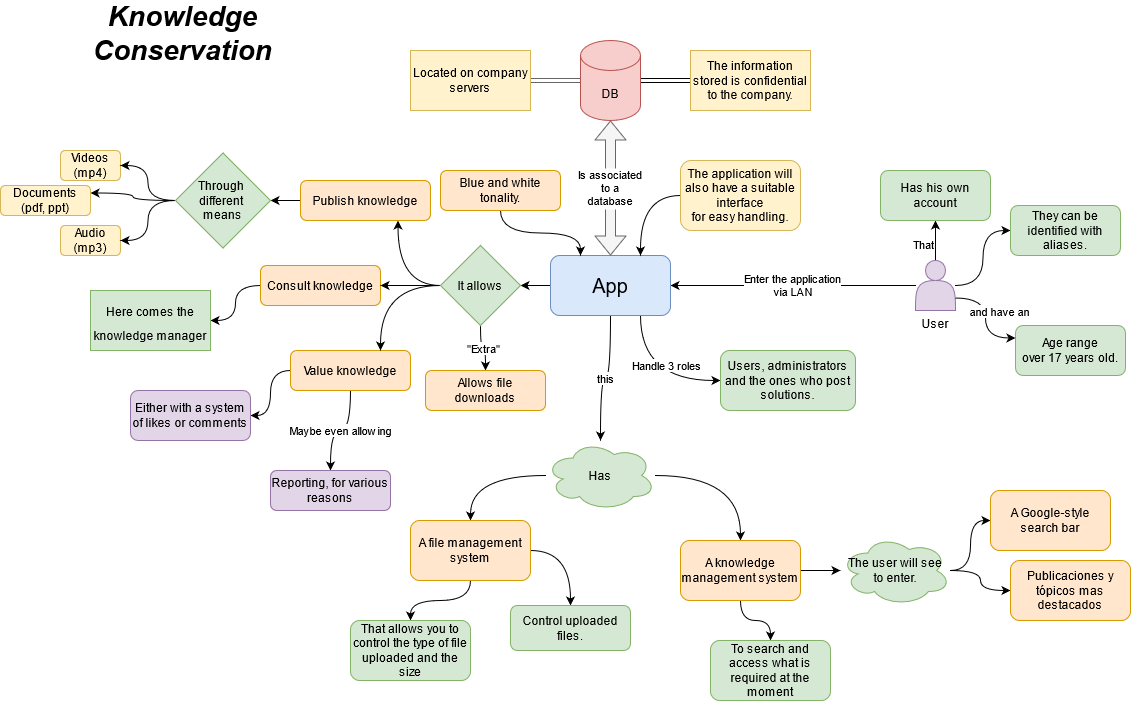

The diagram above was exported from draw.io. Its source (the exported page's mxGraphModel, read from the mxfile embedded in the PNG):
<mxGraphModel dx="1212" dy="51" grid="1" gridSize="10" guides="1" tooltips="1" connect="1" arrows="1" fold="1" page="1" pageScale="1" pageWidth="850" pageHeight="1100" math="0" shadow="0">
  <root>
    <mxCell id="0" />
    <mxCell id="1" parent="0" />
    <mxCell id="qrVtXAdFcfv8uWkVoBmv-83" value="&lt;div&gt;Knowledge Conservation&lt;br&gt;&lt;/div&gt;&lt;div&gt;&lt;br&gt;&lt;/div&gt;" style="text;html=1;strokeColor=none;fillColor=none;align=center;verticalAlign=middle;whiteSpace=wrap;rounded=0;fontSize=28;fontStyle=3;fontFamily=Helvetica;" parent="1" vertex="1">
      <mxGeometry x="890" y="1450" width="315" height="40" as="geometry" />
    </mxCell>
    <mxCell id="qrVtXAdFcfv8uWkVoBmv-84" style="edgeStyle=orthogonalEdgeStyle;curved=1;rounded=0;orthogonalLoop=1;jettySize=auto;html=1;entryX=0.5;entryY=1;entryDx=0;entryDy=0;" parent="1" source="qrVtXAdFcfv8uWkVoBmv-88" target="qrVtXAdFcfv8uWkVoBmv-123" edge="1">
      <mxGeometry relative="1" as="geometry" />
    </mxCell>
    <mxCell id="qrVtXAdFcfv8uWkVoBmv-85" value="That" style="edgeLabel;html=1;align=center;verticalAlign=middle;resizable=0;points=[];" parent="qrVtXAdFcfv8uWkVoBmv-84" connectable="0" vertex="1">
      <mxGeometry x="-0.131" y="13" relative="1" as="geometry">
        <mxPoint as="offset" />
      </mxGeometry>
    </mxCell>
    <mxCell id="qrVtXAdFcfv8uWkVoBmv-86" value="&lt;div&gt;Enter the application&lt;/div&gt;&lt;div&gt;via LAN&lt;/div&gt;" style="edgeStyle=orthogonalEdgeStyle;curved=1;rounded=0;orthogonalLoop=1;jettySize=auto;html=1;entryX=1;entryY=0.5;entryDx=0;entryDy=0;" parent="1" source="qrVtXAdFcfv8uWkVoBmv-88" target="qrVtXAdFcfv8uWkVoBmv-107" edge="1">
      <mxGeometry relative="1" as="geometry" />
    </mxCell>
    <mxCell id="qrVtXAdFcfv8uWkVoBmv-87" style="edgeStyle=orthogonalEdgeStyle;curved=1;rounded=0;orthogonalLoop=1;jettySize=auto;html=1;entryX=0;entryY=0.5;entryDx=0;entryDy=0;" parent="1" source="qrVtXAdFcfv8uWkVoBmv-88" target="qrVtXAdFcfv8uWkVoBmv-150" edge="1">
      <mxGeometry relative="1" as="geometry" />
    </mxCell>
    <mxCell id="qrVtXAdFcfv8uWkVoBmv-88" value="" style="shape=actor;whiteSpace=wrap;html=1;fillColor=#e1d5e7;strokeColor=#9673a6;" parent="1" vertex="1">
      <mxGeometry x="1780" y="1680" width="40" height="50" as="geometry" />
    </mxCell>
    <mxCell id="qrVtXAdFcfv8uWkVoBmv-89" value="User" style="text;html=1;strokeColor=none;fillColor=none;align=center;verticalAlign=middle;whiteSpace=wrap;rounded=0;" parent="1" vertex="1">
      <mxGeometry x="1780" y="1730" width="40" height="25" as="geometry" />
    </mxCell>
    <mxCell id="qrVtXAdFcfv8uWkVoBmv-90" style="edgeStyle=orthogonalEdgeStyle;curved=1;rounded=0;orthogonalLoop=1;jettySize=auto;html=1;entryX=1;entryY=0.5;entryDx=0;entryDy=0;" parent="1" source="qrVtXAdFcfv8uWkVoBmv-91" target="qrVtXAdFcfv8uWkVoBmv-122" edge="1">
      <mxGeometry relative="1" as="geometry" />
    </mxCell>
    <mxCell id="qrVtXAdFcfv8uWkVoBmv-91" value="&lt;div&gt;Publish knowledge&lt;/div&gt;" style="rounded=1;whiteSpace=wrap;html=1;fillColor=#ffe6cc;strokeColor=#d79b00;" parent="1" vertex="1">
      <mxGeometry x="1165" y="1600" width="130" height="40" as="geometry" />
    </mxCell>
    <mxCell id="qrVtXAdFcfv8uWkVoBmv-92" style="edgeStyle=orthogonalEdgeStyle;curved=1;rounded=0;orthogonalLoop=1;jettySize=auto;html=1;entryX=1;entryY=0.5;entryDx=0;entryDy=0;fontSize=20;" parent="1" source="qrVtXAdFcfv8uWkVoBmv-93" target="qrVtXAdFcfv8uWkVoBmv-135" edge="1">
      <mxGeometry relative="1" as="geometry" />
    </mxCell>
    <mxCell id="qrVtXAdFcfv8uWkVoBmv-93" value="&lt;div&gt;Consult knowledge&lt;/div&gt;" style="rounded=1;whiteSpace=wrap;html=1;fillColor=#ffe6cc;strokeColor=#d79b00;" parent="1" vertex="1">
      <mxGeometry x="1125" y="1685" width="120" height="40" as="geometry" />
    </mxCell>
    <mxCell id="qrVtXAdFcfv8uWkVoBmv-94" value="&lt;div&gt;Maybe even allowing&lt;/div&gt;" style="edgeStyle=orthogonalEdgeStyle;curved=1;rounded=0;orthogonalLoop=1;jettySize=auto;html=1;entryX=0.5;entryY=0;entryDx=0;entryDy=0;" parent="1" source="qrVtXAdFcfv8uWkVoBmv-96" target="qrVtXAdFcfv8uWkVoBmv-129" edge="1">
      <mxGeometry relative="1" as="geometry" />
    </mxCell>
    <mxCell id="qrVtXAdFcfv8uWkVoBmv-95" style="edgeStyle=orthogonalEdgeStyle;curved=1;rounded=0;orthogonalLoop=1;jettySize=auto;html=1;entryX=1;entryY=0.5;entryDx=0;entryDy=0;" parent="1" source="qrVtXAdFcfv8uWkVoBmv-96" target="qrVtXAdFcfv8uWkVoBmv-128" edge="1">
      <mxGeometry relative="1" as="geometry" />
    </mxCell>
    <mxCell id="qrVtXAdFcfv8uWkVoBmv-96" value="Value knowledge" style="rounded=1;whiteSpace=wrap;html=1;fillColor=#ffe6cc;strokeColor=#d79b00;" parent="1" vertex="1">
      <mxGeometry x="1155" y="1770" width="120" height="40" as="geometry" />
    </mxCell>
    <mxCell id="qrVtXAdFcfv8uWkVoBmv-97" value="Documents (pdf, ppt)" style="rounded=1;whiteSpace=wrap;html=1;fillColor=#fff2cc;strokeColor=#d6b656;" parent="1" vertex="1">
      <mxGeometry x="865" y="1605" width="90" height="30" as="geometry" />
    </mxCell>
    <mxCell id="qrVtXAdFcfv8uWkVoBmv-98" value="Videos (mp4)" style="rounded=1;whiteSpace=wrap;html=1;fillColor=#fff2cc;strokeColor=#d6b656;" parent="1" vertex="1">
      <mxGeometry x="925" y="1570" width="60" height="30" as="geometry" />
    </mxCell>
    <mxCell id="qrVtXAdFcfv8uWkVoBmv-99" value="Audio&lt;br&gt;(mp3)" style="rounded=1;whiteSpace=wrap;html=1;fillColor=#fff2cc;strokeColor=#d6b656;" parent="1" vertex="1">
      <mxGeometry x="925" y="1645" width="60" height="30" as="geometry" />
    </mxCell>
    <mxCell id="qrVtXAdFcfv8uWkVoBmv-100" style="edgeStyle=orthogonalEdgeStyle;curved=1;rounded=0;orthogonalLoop=1;jettySize=auto;html=1;entryX=1;entryY=0.5;entryDx=0;entryDy=0;shape=link;fillColor=#f5f5f5;strokeColor=#666666;" parent="1" source="qrVtXAdFcfv8uWkVoBmv-102" target="qrVtXAdFcfv8uWkVoBmv-134" edge="1">
      <mxGeometry relative="1" as="geometry" />
    </mxCell>
    <mxCell id="qrVtXAdFcfv8uWkVoBmv-101" style="edgeStyle=orthogonalEdgeStyle;curved=1;rounded=0;orthogonalLoop=1;jettySize=auto;html=1;entryX=0;entryY=0.5;entryDx=0;entryDy=0;shape=link;" parent="1" source="qrVtXAdFcfv8uWkVoBmv-102" target="qrVtXAdFcfv8uWkVoBmv-145" edge="1">
      <mxGeometry relative="1" as="geometry" />
    </mxCell>
    <mxCell id="qrVtXAdFcfv8uWkVoBmv-102" value="DB" style="shape=cylinder3;whiteSpace=wrap;html=1;boundedLbl=1;backgroundOutline=1;size=15;fillColor=#f8cecc;strokeColor=#b85450;" parent="1" vertex="1">
      <mxGeometry x="1445" y="1460" width="60" height="80" as="geometry" />
    </mxCell>
    <mxCell id="qrVtXAdFcfv8uWkVoBmv-103" value="this" style="edgeStyle=orthogonalEdgeStyle;curved=1;rounded=0;orthogonalLoop=1;jettySize=auto;html=1;" parent="1" source="qrVtXAdFcfv8uWkVoBmv-107" target="qrVtXAdFcfv8uWkVoBmv-115" edge="1">
      <mxGeometry relative="1" as="geometry" />
    </mxCell>
    <mxCell id="qrVtXAdFcfv8uWkVoBmv-104" style="edgeStyle=orthogonalEdgeStyle;curved=1;rounded=0;orthogonalLoop=1;jettySize=auto;html=1;" parent="1" source="qrVtXAdFcfv8uWkVoBmv-107" target="qrVtXAdFcfv8uWkVoBmv-112" edge="1">
      <mxGeometry relative="1" as="geometry" />
    </mxCell>
    <mxCell id="qrVtXAdFcfv8uWkVoBmv-105" style="edgeStyle=orthogonalEdgeStyle;curved=1;rounded=0;orthogonalLoop=1;jettySize=auto;html=1;entryX=0;entryY=0.5;entryDx=0;entryDy=0;exitX=0.75;exitY=1;exitDx=0;exitDy=0;" parent="1" source="qrVtXAdFcfv8uWkVoBmv-107" target="qrVtXAdFcfv8uWkVoBmv-151" edge="1">
      <mxGeometry relative="1" as="geometry">
        <mxPoint x="1575" y="1792.5" as="targetPoint" />
      </mxGeometry>
    </mxCell>
    <mxCell id="qrVtXAdFcfv8uWkVoBmv-106" value="Handle 3 roles" style="edgeLabel;html=1;align=center;verticalAlign=middle;resizable=0;points=[];" parent="qrVtXAdFcfv8uWkVoBmv-105" connectable="0" vertex="1">
      <mxGeometry x="0.2348" y="16" relative="1" as="geometry">
        <mxPoint as="offset" />
      </mxGeometry>
    </mxCell>
    <mxCell id="qrVtXAdFcfv8uWkVoBmv-107" value="App" style="rounded=1;whiteSpace=wrap;html=1;fontSize=20;fillColor=#dae8fc;strokeColor=#6c8ebf;" parent="1" vertex="1">
      <mxGeometry x="1415" y="1675" width="120" height="60" as="geometry" />
    </mxCell>
    <mxCell id="qrVtXAdFcfv8uWkVoBmv-108" style="edgeStyle=orthogonalEdgeStyle;curved=1;rounded=0;orthogonalLoop=1;jettySize=auto;html=1;entryX=0.75;entryY=1;entryDx=0;entryDy=0;" parent="1" source="qrVtXAdFcfv8uWkVoBmv-112" target="qrVtXAdFcfv8uWkVoBmv-91" edge="1">
      <mxGeometry relative="1" as="geometry" />
    </mxCell>
    <mxCell id="qrVtXAdFcfv8uWkVoBmv-109" style="edgeStyle=orthogonalEdgeStyle;curved=1;rounded=0;orthogonalLoop=1;jettySize=auto;html=1;" parent="1" source="qrVtXAdFcfv8uWkVoBmv-112" target="qrVtXAdFcfv8uWkVoBmv-93" edge="1">
      <mxGeometry relative="1" as="geometry" />
    </mxCell>
    <mxCell id="qrVtXAdFcfv8uWkVoBmv-110" style="edgeStyle=orthogonalEdgeStyle;curved=1;rounded=0;orthogonalLoop=1;jettySize=auto;html=1;entryX=0.75;entryY=0;entryDx=0;entryDy=0;" parent="1" source="qrVtXAdFcfv8uWkVoBmv-112" target="qrVtXAdFcfv8uWkVoBmv-96" edge="1">
      <mxGeometry relative="1" as="geometry" />
    </mxCell>
    <mxCell id="qrVtXAdFcfv8uWkVoBmv-111" value="&quot;Extra&quot;" style="edgeStyle=orthogonalEdgeStyle;curved=1;rounded=0;orthogonalLoop=1;jettySize=auto;html=1;entryX=0.5;entryY=0;entryDx=0;entryDy=0;" parent="1" source="qrVtXAdFcfv8uWkVoBmv-112" target="qrVtXAdFcfv8uWkVoBmv-147" edge="1">
      <mxGeometry relative="1" as="geometry" />
    </mxCell>
    <mxCell id="qrVtXAdFcfv8uWkVoBmv-112" value="&lt;div&gt;It allows&lt;/div&gt;" style="rhombus;whiteSpace=wrap;html=1;fillColor=#d5e8d4;strokeColor=#82b366;" parent="1" vertex="1">
      <mxGeometry x="1305" y="1665" width="80" height="80" as="geometry" />
    </mxCell>
    <mxCell id="qrVtXAdFcfv8uWkVoBmv-113" style="edgeStyle=orthogonalEdgeStyle;curved=1;rounded=0;orthogonalLoop=1;jettySize=auto;html=1;entryX=0.5;entryY=0;entryDx=0;entryDy=0;" parent="1" source="qrVtXAdFcfv8uWkVoBmv-115" target="qrVtXAdFcfv8uWkVoBmv-127" edge="1">
      <mxGeometry relative="1" as="geometry" />
    </mxCell>
    <mxCell id="qrVtXAdFcfv8uWkVoBmv-114" style="edgeStyle=orthogonalEdgeStyle;curved=1;rounded=0;orthogonalLoop=1;jettySize=auto;html=1;entryX=0.5;entryY=0;entryDx=0;entryDy=0;" parent="1" source="qrVtXAdFcfv8uWkVoBmv-115" target="qrVtXAdFcfv8uWkVoBmv-118" edge="1">
      <mxGeometry relative="1" as="geometry" />
    </mxCell>
    <mxCell id="qrVtXAdFcfv8uWkVoBmv-115" value="Has" style="ellipse;shape=cloud;whiteSpace=wrap;html=1;fillColor=#d5e8d4;strokeColor=#82b366;" parent="1" vertex="1">
      <mxGeometry x="1410" y="1860" width="110" height="70" as="geometry" />
    </mxCell>
    <mxCell id="qrVtXAdFcfv8uWkVoBmv-116" style="edgeStyle=orthogonalEdgeStyle;curved=1;rounded=0;orthogonalLoop=1;jettySize=auto;html=1;entryX=0.5;entryY=0;entryDx=0;entryDy=0;" parent="1" source="qrVtXAdFcfv8uWkVoBmv-118" target="qrVtXAdFcfv8uWkVoBmv-130" edge="1">
      <mxGeometry relative="1" as="geometry" />
    </mxCell>
    <mxCell id="qrVtXAdFcfv8uWkVoBmv-117" style="edgeStyle=orthogonalEdgeStyle;curved=1;rounded=0;orthogonalLoop=1;jettySize=auto;html=1;entryX=0.5;entryY=0;entryDx=0;entryDy=0;exitX=1;exitY=0.5;exitDx=0;exitDy=0;" parent="1" source="qrVtXAdFcfv8uWkVoBmv-118" target="qrVtXAdFcfv8uWkVoBmv-146" edge="1">
      <mxGeometry relative="1" as="geometry" />
    </mxCell>
    <mxCell id="qrVtXAdFcfv8uWkVoBmv-118" value="A file management system" style="rounded=1;whiteSpace=wrap;html=1;fillColor=#ffe6cc;strokeColor=#d79b00;" parent="1" vertex="1">
      <mxGeometry x="1275" y="1940" width="120" height="60" as="geometry" />
    </mxCell>
    <mxCell id="qrVtXAdFcfv8uWkVoBmv-119" style="edgeStyle=orthogonalEdgeStyle;curved=1;rounded=0;orthogonalLoop=1;jettySize=auto;html=1;entryX=1;entryY=0.25;entryDx=0;entryDy=0;" parent="1" source="qrVtXAdFcfv8uWkVoBmv-122" target="qrVtXAdFcfv8uWkVoBmv-97" edge="1">
      <mxGeometry relative="1" as="geometry" />
    </mxCell>
    <mxCell id="qrVtXAdFcfv8uWkVoBmv-120" style="edgeStyle=orthogonalEdgeStyle;curved=1;rounded=0;orthogonalLoop=1;jettySize=auto;html=1;entryX=1;entryY=0.5;entryDx=0;entryDy=0;" parent="1" source="qrVtXAdFcfv8uWkVoBmv-122" target="qrVtXAdFcfv8uWkVoBmv-98" edge="1">
      <mxGeometry relative="1" as="geometry" />
    </mxCell>
    <mxCell id="qrVtXAdFcfv8uWkVoBmv-121" style="edgeStyle=orthogonalEdgeStyle;curved=1;rounded=0;orthogonalLoop=1;jettySize=auto;html=1;entryX=1;entryY=0.5;entryDx=0;entryDy=0;" parent="1" source="qrVtXAdFcfv8uWkVoBmv-122" target="qrVtXAdFcfv8uWkVoBmv-99" edge="1">
      <mxGeometry relative="1" as="geometry" />
    </mxCell>
    <mxCell id="qrVtXAdFcfv8uWkVoBmv-122" value="&lt;div&gt;Through&amp;nbsp;&lt;/div&gt;&lt;div&gt;different&amp;nbsp;&lt;/div&gt;&lt;div&gt;means&lt;/div&gt;" style="rhombus;whiteSpace=wrap;html=1;fillColor=#d5e8d4;strokeColor=#82b366;" parent="1" vertex="1">
      <mxGeometry x="1040" y="1572.5" width="95" height="95" as="geometry" />
    </mxCell>
    <mxCell id="qrVtXAdFcfv8uWkVoBmv-123" value="&lt;div&gt;Has his own account&lt;/div&gt;" style="rounded=1;whiteSpace=wrap;html=1;fillColor=#d5e8d4;strokeColor=#82b366;" parent="1" vertex="1">
      <mxGeometry x="1745" y="1590" width="110" height="50" as="geometry" />
    </mxCell>
    <mxCell id="qrVtXAdFcfv8uWkVoBmv-124" value="Is associated&#10;to a&#10;database" style="endArrow=classic;startArrow=classic;entryX=0.5;entryY=1;entryDx=0;entryDy=0;entryPerimeter=0;exitX=0.5;exitY=0;exitDx=0;exitDy=0;shape=flexArrow;fillColor=#f5f5f5;strokeColor=#666666;" parent="1" source="qrVtXAdFcfv8uWkVoBmv-107" target="qrVtXAdFcfv8uWkVoBmv-102" edge="1">
      <mxGeometry width="50" height="50" relative="1" as="geometry">
        <mxPoint x="1455" y="1630" as="sourcePoint" />
        <mxPoint x="1505" y="1580" as="targetPoint" />
      </mxGeometry>
    </mxCell>
    <mxCell id="qrVtXAdFcfv8uWkVoBmv-125" style="edgeStyle=orthogonalEdgeStyle;curved=1;rounded=0;orthogonalLoop=1;jettySize=auto;html=1;" parent="1" source="qrVtXAdFcfv8uWkVoBmv-127" target="qrVtXAdFcfv8uWkVoBmv-133" edge="1">
      <mxGeometry relative="1" as="geometry" />
    </mxCell>
    <mxCell id="qrVtXAdFcfv8uWkVoBmv-126" style="edgeStyle=orthogonalEdgeStyle;rounded=0;orthogonalLoop=1;jettySize=auto;html=1;entryX=0;entryY=0.5;entryDx=0;entryDy=0;" parent="1" source="qrVtXAdFcfv8uWkVoBmv-127" edge="1">
      <mxGeometry relative="1" as="geometry">
        <mxPoint x="1705" y="1990" as="targetPoint" />
      </mxGeometry>
    </mxCell>
    <mxCell id="qrVtXAdFcfv8uWkVoBmv-127" value="A knowledge management system" style="rounded=1;whiteSpace=wrap;html=1;fillColor=#ffe6cc;strokeColor=#d79b00;" parent="1" vertex="1">
      <mxGeometry x="1545" y="1960" width="120" height="60" as="geometry" />
    </mxCell>
    <mxCell id="qrVtXAdFcfv8uWkVoBmv-128" value="Either with a system of likes or comments" style="rounded=1;whiteSpace=wrap;html=1;fillColor=#e1d5e7;strokeColor=#9673a6;" parent="1" vertex="1">
      <mxGeometry x="995" y="1810" width="120" height="50" as="geometry" />
    </mxCell>
    <mxCell id="qrVtXAdFcfv8uWkVoBmv-129" value="Reporting, for various reasons" style="rounded=1;whiteSpace=wrap;html=1;fillColor=#e1d5e7;strokeColor=#9673a6;" parent="1" vertex="1">
      <mxGeometry x="1135" y="1890" width="120" height="40" as="geometry" />
    </mxCell>
    <mxCell id="qrVtXAdFcfv8uWkVoBmv-130" value="That allows you to control the type of file uploaded and the size" style="rounded=1;whiteSpace=wrap;html=1;fillColor=#d5e8d4;strokeColor=#82b366;" parent="1" vertex="1">
      <mxGeometry x="1215" y="2040" width="120" height="60" as="geometry" />
    </mxCell>
    <mxCell id="qrVtXAdFcfv8uWkVoBmv-131" style="edgeStyle=orthogonalEdgeStyle;curved=1;rounded=0;orthogonalLoop=1;jettySize=auto;html=1;entryX=0.75;entryY=0;entryDx=0;entryDy=0;exitX=0;exitY=0.5;exitDx=0;exitDy=0;" parent="1" source="qrVtXAdFcfv8uWkVoBmv-132" target="qrVtXAdFcfv8uWkVoBmv-107" edge="1">
      <mxGeometry relative="1" as="geometry" />
    </mxCell>
    <mxCell id="qrVtXAdFcfv8uWkVoBmv-132" value="&lt;div&gt;The application will also have a suitable interface&lt;/div&gt;&lt;div&gt;for easy handling.&lt;/div&gt;" style="rounded=1;whiteSpace=wrap;html=1;fillColor=#fff2cc;strokeColor=#d6b656;" parent="1" vertex="1">
      <mxGeometry x="1545" y="1580" width="120" height="70" as="geometry" />
    </mxCell>
    <mxCell id="qrVtXAdFcfv8uWkVoBmv-133" value="&lt;div&gt;&lt;span&gt;To search and access what is required at the moment&lt;/span&gt;&lt;br&gt;&lt;/div&gt;" style="rounded=1;whiteSpace=wrap;html=1;fillColor=#d5e8d4;strokeColor=#82b366;" parent="1" vertex="1">
      <mxGeometry x="1575" y="2060" width="120" height="60" as="geometry" />
    </mxCell>
    <mxCell id="qrVtXAdFcfv8uWkVoBmv-134" value="Located on company servers" style="rounded=0;whiteSpace=wrap;fillColor=#fff2cc;strokeColor=#d6b656;" parent="1" vertex="1">
      <mxGeometry x="1275" y="1470" width="120" height="60" as="geometry" />
    </mxCell>
    <mxCell id="qrVtXAdFcfv8uWkVoBmv-135" value="&lt;div&gt;&lt;span style=&quot;font-size: 12px&quot;&gt;Here comes the&lt;/span&gt;&lt;/div&gt;&lt;div&gt;&lt;span style=&quot;font-size: 12px&quot;&gt;knowledge manager&lt;/span&gt;&lt;/div&gt;" style="rounded=0;whiteSpace=wrap;html=1;fontSize=20;horizontal=1;fillColor=#d5e8d4;strokeColor=#82b366;" parent="1" vertex="1">
      <mxGeometry x="955" y="1710" width="120" height="60" as="geometry" />
    </mxCell>
    <mxCell id="qrVtXAdFcfv8uWkVoBmv-136" style="edgeStyle=orthogonalEdgeStyle;rounded=0;orthogonalLoop=1;jettySize=auto;html=1;entryX=0;entryY=0.5;entryDx=0;entryDy=0;curved=1;" parent="1" source="qrVtXAdFcfv8uWkVoBmv-138" target="qrVtXAdFcfv8uWkVoBmv-139" edge="1">
      <mxGeometry relative="1" as="geometry" />
    </mxCell>
    <mxCell id="qrVtXAdFcfv8uWkVoBmv-137" style="edgeStyle=orthogonalEdgeStyle;curved=1;rounded=0;orthogonalLoop=1;jettySize=auto;html=1;entryX=0;entryY=0.5;entryDx=0;entryDy=0;" parent="1" source="qrVtXAdFcfv8uWkVoBmv-138" target="qrVtXAdFcfv8uWkVoBmv-140" edge="1">
      <mxGeometry relative="1" as="geometry" />
    </mxCell>
    <mxCell id="qrVtXAdFcfv8uWkVoBmv-138" value="&lt;div&gt;The user will see&lt;/div&gt;&lt;div&gt;to enter.&lt;/div&gt;" style="ellipse;shape=cloud;whiteSpace=wrap;html=1;fillColor=#d5e8d4;strokeColor=#82b366;" parent="1" vertex="1">
      <mxGeometry x="1705" y="1955" width="110" height="70" as="geometry" />
    </mxCell>
    <mxCell id="qrVtXAdFcfv8uWkVoBmv-139" value="A Google-style search bar" style="rounded=1;whiteSpace=wrap;html=1;fillColor=#ffe6cc;strokeColor=#d79b00;" parent="1" vertex="1">
      <mxGeometry x="1855" y="1910" width="120" height="60" as="geometry" />
    </mxCell>
    <mxCell id="qrVtXAdFcfv8uWkVoBmv-140" value="Publicaciones y tópicos mas destacados" style="rounded=1;whiteSpace=wrap;html=1;fillColor=#ffe6cc;strokeColor=#d79b00;" parent="1" vertex="1">
      <mxGeometry x="1875" y="1980" width="120" height="60" as="geometry" />
    </mxCell>
    <mxCell id="qrVtXAdFcfv8uWkVoBmv-142" value="&lt;div&gt;&lt;span&gt;Age range&lt;/span&gt;&lt;br&gt;&lt;/div&gt;&lt;div&gt;over 17 years old.&lt;/div&gt;" style="rounded=1;whiteSpace=wrap;html=1;fillColor=#d5e8d4;strokeColor=#82b366;" parent="1" vertex="1">
      <mxGeometry x="1880" y="1745" width="110" height="50" as="geometry" />
    </mxCell>
    <mxCell id="qrVtXAdFcfv8uWkVoBmv-143" style="edgeStyle=orthogonalEdgeStyle;curved=1;rounded=0;orthogonalLoop=1;jettySize=auto;html=1;exitX=1;exitY=0.75;exitDx=0;exitDy=0;entryX=0;entryY=0.25;entryDx=0;entryDy=0;" parent="1" source="qrVtXAdFcfv8uWkVoBmv-88" target="qrVtXAdFcfv8uWkVoBmv-142" edge="1">
      <mxGeometry relative="1" as="geometry">
        <mxPoint x="1810" y="1690" as="sourcePoint" />
        <mxPoint x="1875" y="1718" as="targetPoint" />
      </mxGeometry>
    </mxCell>
    <mxCell id="qrVtXAdFcfv8uWkVoBmv-144" value="and have an" style="edgeLabel;html=1;align=center;verticalAlign=middle;resizable=0;points=[];" parent="qrVtXAdFcfv8uWkVoBmv-143" connectable="0" vertex="1">
      <mxGeometry x="-0.131" y="13" relative="1" as="geometry">
        <mxPoint as="offset" />
      </mxGeometry>
    </mxCell>
    <mxCell id="qrVtXAdFcfv8uWkVoBmv-145" value="The information stored is confidential to the company." style="rounded=0;whiteSpace=wrap;fillColor=#fff2cc;strokeColor=#d6b656;" parent="1" vertex="1">
      <mxGeometry x="1555" y="1470" width="120" height="60" as="geometry" />
    </mxCell>
    <mxCell id="qrVtXAdFcfv8uWkVoBmv-146" value="Control uploaded files." style="rounded=1;whiteSpace=wrap;html=1;fillColor=#d5e8d4;strokeColor=#82b366;" parent="1" vertex="1">
      <mxGeometry x="1375" y="2025" width="120" height="45" as="geometry" />
    </mxCell>
    <mxCell id="qrVtXAdFcfv8uWkVoBmv-147" value="Allows file downloads" style="rounded=1;whiteSpace=wrap;html=1;fillColor=#ffe6cc;strokeColor=#d79b00;" parent="1" vertex="1">
      <mxGeometry x="1290" y="1790" width="120" height="40" as="geometry" />
    </mxCell>
    <mxCell id="qrVtXAdFcfv8uWkVoBmv-148" style="edgeStyle=orthogonalEdgeStyle;curved=1;rounded=0;orthogonalLoop=1;jettySize=auto;html=1;entryX=0.25;entryY=0;entryDx=0;entryDy=0;" parent="1" source="qrVtXAdFcfv8uWkVoBmv-149" target="qrVtXAdFcfv8uWkVoBmv-107" edge="1">
      <mxGeometry relative="1" as="geometry" />
    </mxCell>
    <mxCell id="qrVtXAdFcfv8uWkVoBmv-149" value="Blue and white tonality." style="rounded=1;whiteSpace=wrap;html=1;fillColor=#ffe6cc;strokeColor=#d79b00;" parent="1" vertex="1">
      <mxGeometry x="1305" y="1590" width="120" height="40" as="geometry" />
    </mxCell>
    <mxCell id="qrVtXAdFcfv8uWkVoBmv-150" value="They can be identified with aliases." style="rounded=1;whiteSpace=wrap;html=1;fillColor=#d5e8d4;strokeColor=#82b366;" parent="1" vertex="1">
      <mxGeometry x="1875" y="1625" width="110" height="50" as="geometry" />
    </mxCell>
    <mxCell id="qrVtXAdFcfv8uWkVoBmv-151" value="&lt;div&gt;Users, administrators and the ones who post solutions.&lt;/div&gt;" style="rounded=1;whiteSpace=wrap;html=1;fillColor=#d5e8d4;strokeColor=#82b366;" parent="1" vertex="1">
      <mxGeometry x="1585" y="1770" width="135" height="60" as="geometry" />
    </mxCell>
  </root>
</mxGraphModel>